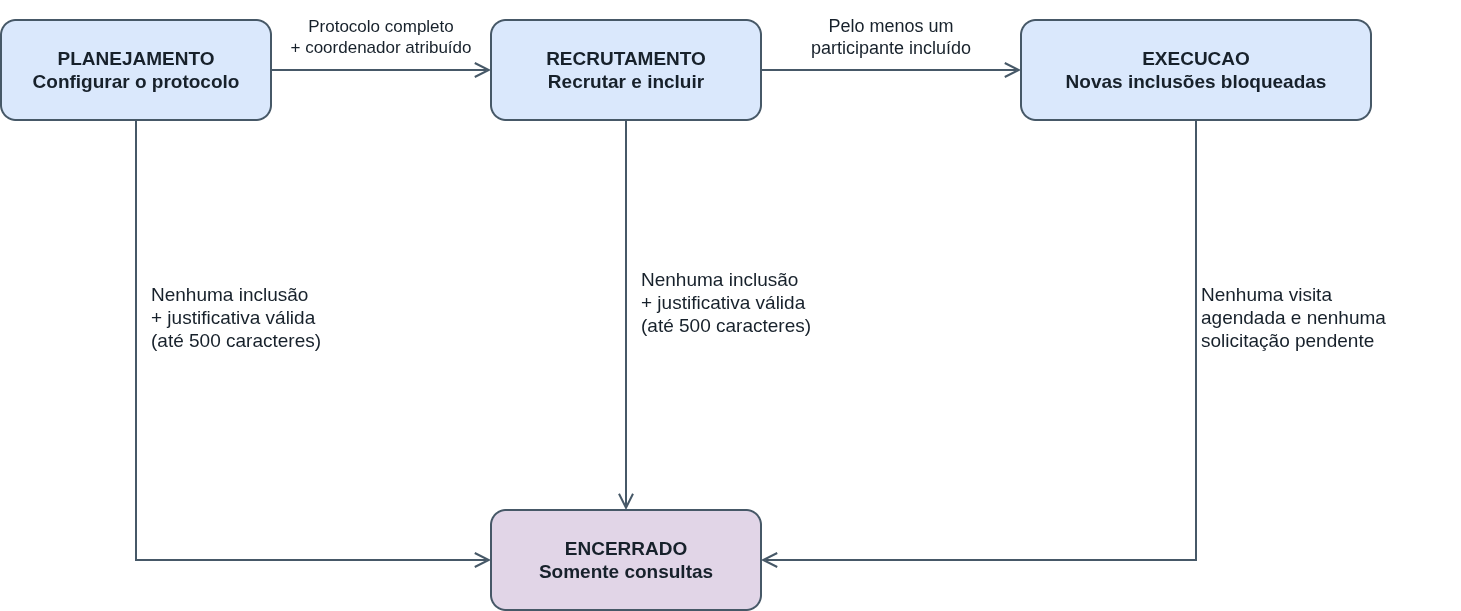

The diagram above was exported from draw.io. Its source (the exported page's mxGraphModel, read from the mxfile embedded in the PNG):
<mxGraphModel dx="1502" dy="831" grid="1" gridSize="10" guides="1" tooltips="1" connect="1" arrows="1" fold="1" page="1" pageScale="1" pageWidth="1600" pageHeight="1100" background="#FFFFFF" math="0" shadow="0">
  <root>
    <mxCell id="0" />
    <mxCell id="1" parent="0" />
    <mxCell id="planejamento" parent="1" style="rounded=1;arcSize=15;whiteSpace=wrap;html=0;align=center;verticalAlign=middle;fontFamily=Arial;fontSize=19;fontStyle=1;fontColor=#17212B;fillColor=#DAE8FC;strokeColor=#465867;strokeWidth=2;" value="PLANEJAMENTO&#10;Configurar o protocolo" vertex="1">
      <mxGeometry height="100" width="270" x="70" y="230" as="geometry" />
    </mxCell>
    <mxCell id="recrutamento" parent="1" style="rounded=1;arcSize=15;whiteSpace=wrap;html=0;align=center;verticalAlign=middle;fontFamily=Arial;fontSize=19;fontStyle=1;fontColor=#17212B;fillColor=#DAE8FC;strokeColor=#465867;strokeWidth=2;" value="RECRUTAMENTO&#10;Recrutar e incluir" vertex="1">
      <mxGeometry height="100" width="270" x="560" y="230" as="geometry" />
    </mxCell>
    <mxCell id="execucao" parent="1" style="rounded=1;arcSize=15;whiteSpace=wrap;html=0;align=center;verticalAlign=middle;fontFamily=Arial;fontSize=19;fontStyle=1;fontColor=#17212B;fillColor=#DAE8FC;strokeColor=#465867;strokeWidth=2;" value="EXECUCAO&#10;Novas inclusões bloqueadas" vertex="1">
      <mxGeometry height="100" width="350" x="1090" y="230" as="geometry" />
    </mxCell>
    <mxCell id="encerrado" parent="1" style="rounded=1;arcSize=15;whiteSpace=wrap;html=0;align=center;verticalAlign=middle;fontFamily=Arial;fontSize=19;fontStyle=1;fontColor=#17212B;fillColor=#E1D5E7;strokeColor=#465867;strokeWidth=2;" value="ENCERRADO&#10;Somente consultas" vertex="1">
      <mxGeometry height="100" width="270" x="560" y="720" as="geometry" />
    </mxCell>
    <mxCell id="p-r" edge="1" parent="1" source="planejamento" style="html=0;rounded=0;endArrow=open;endFill=0;endSize=12;strokeColor=#465867;strokeWidth=2;exitX=1.0;exitY=0.5;exitPerimeter=0;entryX=0.0;entryY=0.5;entryPerimeter=0;dashed=0;" target="recrutamento">
      <mxGeometry relative="1" as="geometry" />
    </mxCell>
    <mxCell id="p-r-regra" parent="1" style="text;html=0;whiteSpace=wrap;align=center;verticalAlign=middle;fontFamily=Arial;fontSize=17;fontColor=#17212B;fontStyle=0;spacing=0;" value="Protocolo completo&#10;+ coordenador atribuído" vertex="1">
      <mxGeometry height="75" width="200" x="350" y="210" as="geometry" />
    </mxCell>
    <mxCell id="r-e" edge="1" parent="1" source="recrutamento" style="html=0;rounded=0;endArrow=open;endFill=0;endSize=12;strokeColor=#465867;strokeWidth=2;exitX=1.0;exitY=0.5;exitPerimeter=0;entryX=0.0;entryY=0.5;entryPerimeter=0;dashed=0;" target="execucao">
      <mxGeometry relative="1" as="geometry" />
    </mxCell>
    <mxCell id="r-e-regra" parent="1" style="text;html=0;whiteSpace=wrap;align=center;verticalAlign=middle;fontFamily=Arial;fontSize=18;fontColor=#17212B;fontStyle=0;spacing=0;" value="Pelo menos um&#10;participante incluído" vertex="1">
      <mxGeometry height="75" width="230" x="845" y="210" as="geometry" />
    </mxCell>
    <mxCell id="p-f" edge="1" parent="1" source="planejamento" style="html=0;rounded=0;endArrow=open;endFill=0;endSize=12;strokeColor=#465867;strokeWidth=2;exitX=0.5;exitY=1.0;exitPerimeter=0;entryX=0.0;entryY=0.5;entryPerimeter=0;dashed=0;" target="encerrado">
      <mxGeometry relative="1" as="geometry">
        <Array as="points">
          <mxPoint x="205" y="770" />
        </Array>
      </mxGeometry>
    </mxCell>
    <mxCell id="p-f-regra" parent="1" style="text;html=0;whiteSpace=wrap;align=left;verticalAlign=middle;fontFamily=Arial;fontSize=19;fontColor=#17212B;fontStyle=0;spacing=0;" value="Nenhuma inclusão&#10;+ justificativa válida&#10;(até 500 caracteres)" vertex="1">
      <mxGeometry height="105" width="290" x="220" y="475" as="geometry" />
    </mxCell>
    <mxCell id="r-f" edge="1" parent="1" source="recrutamento" style="html=0;rounded=0;endArrow=open;endFill=0;endSize=12;strokeColor=#465867;strokeWidth=2;exitX=0.5;exitY=1.0;exitPerimeter=0;entryX=0.5;entryY=0.0;entryPerimeter=0;dashed=0;" target="encerrado">
      <mxGeometry relative="1" as="geometry" />
    </mxCell>
    <mxCell id="r-f-regra" parent="1" style="text;html=0;whiteSpace=wrap;align=left;verticalAlign=middle;fontFamily=Arial;fontSize=19;fontColor=#17212B;fontStyle=0;spacing=0;" value="Nenhuma inclusão&#10;+ justificativa válida&#10;(até 500 caracteres)" vertex="1">
      <mxGeometry height="105" width="295" x="710" y="460" as="geometry" />
    </mxCell>
    <mxCell id="e-f" edge="1" parent="1" source="execucao" style="html=0;rounded=0;endArrow=open;endFill=0;endSize=12;strokeColor=#465867;strokeWidth=2;exitX=0.5;exitY=1.0;exitPerimeter=0;entryX=1.0;entryY=0.5;entryPerimeter=0;dashed=0;" target="encerrado">
      <mxGeometry relative="1" as="geometry">
        <Array as="points">
          <mxPoint x="1265" y="770" />
        </Array>
      </mxGeometry>
    </mxCell>
    <mxCell id="e-f-regra" parent="1" style="text;html=0;whiteSpace=wrap;align=left;verticalAlign=middle;fontFamily=Arial;fontSize=19;fontColor=#17212B;fontStyle=0;spacing=0;" value="Nenhuma visita&#10;agendada e nenhuma&#10;solicitação pendente" vertex="1">
      <mxGeometry height="105" width="260" x="1270" y="475" as="geometry" />
    </mxCell>
  </root>
</mxGraphModel>